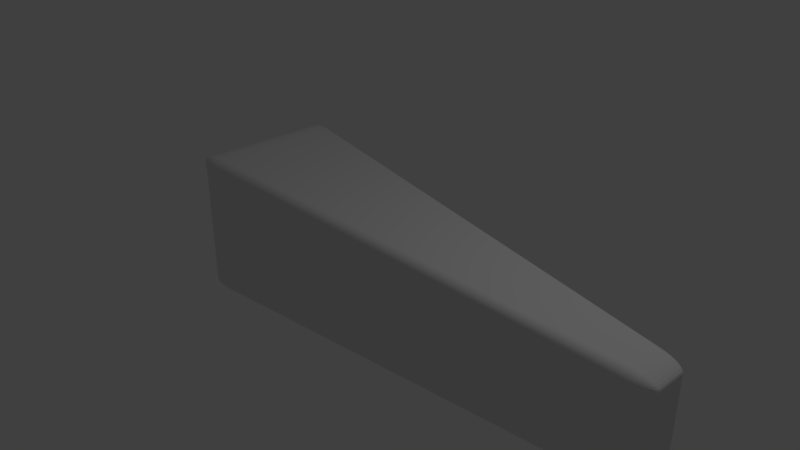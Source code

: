 # Source: paddle.blend  (saved by Blender 2.78.0; exported with 4.5.12 LTS)
import bpy
from mathutils import Matrix  # noqa: F401  (used for matrix-valued properties, if any)

bpy.ops.wm.read_factory_settings(use_empty=True)
scene = bpy.context.scene
scene.name = 'Scene'

# ---- collections
col_collection_1 = bpy.data.collections.new('Collection 1'); scene.collection.children.link(col_collection_1)

# ---- materials (node trees are filled in below, after node groups)
mat_material = bpy.data.materials.new('Material')
mat_material.alpha_threshold = 0.0
mat_material.use_transparent_shadow = False
mat_material.roughness = 0.5
mat_material.line_color = (0.0, 0.0, 0.0, 1.0)

# ---- material node trees

# ---- world
world_world = bpy.data.worlds.new('World'); scene.world = world_world
world_world.color = (0.05088, 0.05088, 0.05088)
world_world.use_sun_shadow = False
world_world.sun_shadow_jitter_overblur = 0.0
world_world.cycles.sampling_method = 'MANUAL'

# ---- cameras
cam_camera = bpy.data.cameras.new('Camera')
cam_camera.clip_end = 100.0
cam_camera.lens = 35.0
cam_camera.sensor_width = 32.0
cam_camera.sensor_height = 18.0
cam_camera.ortho_scale = 7.314
cam_camera.dof.focus_distance = 0.0
cam_camera.dof.aperture_fstop = 128.0

# ---- lights
light_lamp = bpy.data.lights.new('Lamp', 'POINT')
light_lamp.transmission_factor = 0.0
light_lamp.cutoff_distance = 30.0
light_lamp.energy = 100.0
light_lamp.shadow_buffer_clip_start = 1.001
light_lamp.shadow_soft_size = 0.1
light_lamp.shadow_maximum_resolution = 0.006
light_lamp.use_absolute_resolution = True

# ---- meshes
me_cube = bpy.data.meshes.new('Cube')
me_cube.from_pydata([(0.967, 0.9056, -0.9), (0.8591, 0.9, -1.0), (0.9, 1.0, -0.9), (0.9635, 0.9049, -0.9222), (0.955, 0.9041, -0.9434), (0.9418, 0.9033, -0.9623), (0.9726, 0.9272, -0.9), (0.9688, 0.9271, -0.9232), (0.9599, 0.9262, -0.9441), (0.9475, 0.9251, -0.9615), (0.9727, 0.9475, -0.9), (0.9686, 0.9475, -0.9231), (0.9598, 0.9455, -0.9429), (0.9488, 0.9433, -0.9582), (0.9674, 0.9656, -0.9), (0.9633, 0.9641, -0.9226), (0.9557, 0.9602, -0.9413), (0.947, 0.9562, -0.9547), (0.8674, 0.9217, -0.9975), (0.8755, 0.9424, -0.9901), (0.883, 0.9612, -0.9782), (0.8823, 0.9007, -0.9975), (0.8917, 0.9233, -0.9945), (0.8997, 0.9439, -0.9868), (0.9062, 0.9611, -0.9756), (0.9045, 0.9015, -0.9901), (0.914, 0.924, -0.9867), (0.9203, 0.9435, -0.9795), (0.9247, 0.9586, -0.97), (0.9247, 0.9024, -0.9782), (0.9324, 0.9244, -0.9755), (0.9361, 0.9426, -0.97), (0.9375, 0.9557, -0.9634), (0.9222, 0.9982, -0.9), (0.9414, 0.9916, -0.9), (0.9567, 0.9805, -0.9), (0.8982, 0.9969, -0.9222), (0.9212, 0.9947, -0.923), (0.9401, 0.9877, -0.9229), (0.954, 0.9773, -0.9226), (0.8946, 0.9892, -0.9434), (0.9173, 0.9865, -0.9441), (0.9353, 0.9801, -0.9429), (0.9478, 0.9713, -0.9413), (0.8895, 0.977, -0.9623), (0.912, 0.9751, -0.9616), (0.9295, 0.9704, -0.9583), (0.9411, 0.9645, -0.9547), (0.3331, -0.9056, -0.9), (0.2, -1.0, -0.9), (0.2291, -0.9, -1.0), (0.3236, -0.9272, -0.9), (0.3095, -0.9475, -0.9), (0.2915, -0.9656, -0.9), (0.3301, -0.9049, -0.9222), (0.3198, -0.9274, -0.923), (0.3054, -0.9475, -0.9229), (0.2886, -0.964, -0.9226), (0.3221, -0.9041, -0.9434), (0.3115, -0.9264, -0.9441), (0.298, -0.9456, -0.9429), (0.2836, -0.9602, -0.9413), (0.3096, -0.9033, -0.9623), (0.2998, -0.9252, -0.9616), (0.2885, -0.9433, -0.9583), (0.2777, -0.9562, -0.9547), (0.2004, -0.9969, -0.9222), (0.2022, -0.9892, -0.9434), (0.2056, -0.977, -0.9623), (0.2235, -0.9982, -0.9), (0.2247, -0.9947, -0.9232), (0.2266, -0.9865, -0.9441), (0.2294, -0.9752, -0.9615), (0.2474, -0.9916, -0.9), (0.2487, -0.9877, -0.9231), (0.2493, -0.9801, -0.9429), (0.2503, -0.9704, -0.9582), (0.2704, -0.9805, -0.9), (0.27, -0.9773, -0.9226), (0.2679, -0.9713, -0.9413), (0.2661, -0.9645, -0.9547), (0.2518, -0.9007, -0.9975), (0.2735, -0.9015, -0.9901), (0.2931, -0.9024, -0.9782), (0.2222, -0.9217, -0.9975), (0.2457, -0.9231, -0.9945), (0.2673, -0.9238, -0.9868), (0.2853, -0.9243, -0.9756), (0.2158, -0.9424, -0.9901), (0.2392, -0.9439, -0.9867), (0.26, -0.9435, -0.9795), (0.2763, -0.9426, -0.97), (0.2102, -0.9612, -0.9782), (0.2336, -0.9612, -0.9755), (0.2537, -0.9586, -0.97), (0.2686, -0.9557, -0.9634), (-0.2, -1.0, -0.9), (-0.333, -0.9056, -0.9), (-0.2291, -0.9, -1.0), (-0.2235, -0.9982, -0.9), (-0.2473, -0.9916, -0.9), (-0.2704, -0.9805, -0.9), (-0.2003, -0.9969, -0.9222), (-0.2249, -0.9947, -0.923), (-0.2487, -0.9877, -0.9229), (-0.2698, -0.9774, -0.9226), (-0.2022, -0.9892, -0.9434), (-0.2268, -0.9865, -0.9441), (-0.2493, -0.9801, -0.9429), (-0.2679, -0.9713, -0.9413), (-0.2055, -0.977, -0.9623), (-0.2295, -0.9751, -0.9616), (-0.2503, -0.9704, -0.9583), (-0.266, -0.9645, -0.9547), (-0.33, -0.9049, -0.9222), (-0.3221, -0.9041, -0.9434), (-0.3095, -0.9033, -0.9623), (-0.3236, -0.9272, -0.9), (-0.3199, -0.9271, -0.9232), (-0.3116, -0.9262, -0.9441), (-0.2999, -0.9251, -0.9615), (-0.3095, -0.9475, -0.9), (-0.3053, -0.9475, -0.9231), (-0.298, -0.9455, -0.9429), (-0.2885, -0.9433, -0.9582), (-0.2914, -0.9656, -0.9), (-0.2885, -0.9641, -0.9226), (-0.2835, -0.9602, -0.9413), (-0.2777, -0.9562, -0.9547), (-0.2222, -0.9217, -0.9975), (-0.2158, -0.9424, -0.9901), (-0.2101, -0.9612, -0.9782), (-0.2518, -0.9007, -0.9975), (-0.2454, -0.9233, -0.9945), (-0.2389, -0.9439, -0.9868), (-0.2335, -0.9611, -0.9756), (-0.2735, -0.9015, -0.9901), (-0.2672, -0.924, -0.9867), (-0.2599, -0.9435, -0.9795), (-0.2537, -0.9586, -0.97), (-0.2931, -0.9024, -0.9782), (-0.2853, -0.9244, -0.9755), (-0.2762, -0.9426, -0.97), (-0.2686, -0.9557, -0.9634), (-0.9, 1.0, -0.9), (-0.8591, 0.9, -1.0), (-0.967, 0.9056, -0.9), (-0.8982, 0.9969, -0.9222), (-0.8946, 0.9892, -0.9434), (-0.8895, 0.977, -0.9623), (-0.9222, 0.9982, -0.9), (-0.9209, 0.9947, -0.9232), (-0.9171, 0.9865, -0.9441), (-0.912, 0.9752, -0.9615), (-0.9414, 0.9916, -0.9), (-0.94, 0.9877, -0.9231), (-0.9353, 0.9801, -0.9429), (-0.9295, 0.9704, -0.9582), (-0.9567, 0.9805, -0.9), (-0.954, 0.9773, -0.9226), (-0.9478, 0.9713, -0.9413), (-0.9411, 0.9645, -0.9547), (-0.8823, 0.9007, -0.9975), (-0.9045, 0.9015, -0.9901), (-0.9247, 0.9024, -0.9782), (-0.8674, 0.9217, -0.9975), (-0.8919, 0.9231, -0.9945), (-0.9139, 0.9238, -0.9868), (-0.9323, 0.9243, -0.9756), (-0.8755, 0.9424, -0.9901), (-0.8999, 0.9439, -0.9867), (-0.9204, 0.9435, -0.9795), (-0.9361, 0.9426, -0.97), (-0.883, 0.9612, -0.9782), (-0.9063, 0.9612, -0.9755), (-0.9247, 0.9586, -0.97), (-0.9375, 0.9557, -0.9634), (-0.9726, 0.9272, -0.9), (-0.9727, 0.9475, -0.9), (-0.9673, 0.9656, -0.9), (-0.9635, 0.9049, -0.9222), (-0.9689, 0.9274, -0.923), (-0.9686, 0.9475, -0.9229), (-0.9634, 0.964, -0.9226), (-0.955, 0.9041, -0.9434), (-0.9599, 0.9264, -0.9441), (-0.9598, 0.9456, -0.9429), (-0.9557, 0.9602, -0.9413), (-0.9418, 0.9033, -0.9623), (-0.9474, 0.9252, -0.9616), (-0.9488, 0.9433, -0.9583), (-0.947, 0.9562, -0.9547), (0.9, 1.0, 0.9), (0.861, 0.9041, 0.9716), (0.967, 0.9056, 0.8682), (0.8984, 0.9975, 0.9219), (0.8951, 0.9903, 0.9411), (0.8903, 0.9788, 0.9568), (0.922, 0.9978, 0.8989), (0.921, 0.9948, 0.9215), (0.9175, 0.9873, 0.9405), (0.9126, 0.9765, 0.9548), (0.9411, 0.9909, 0.8963), (0.94, 0.9875, 0.9187), (0.9355, 0.9805, 0.9368), (0.93, 0.9714, 0.9495), (0.9564, 0.9797, 0.8924), (0.9539, 0.977, 0.9146), (0.948, 0.9716, 0.932), (0.9415, 0.9652, 0.9437), (0.8839, 0.9043, 0.9687), (0.9059, 0.9045, 0.9608), (0.9258, 0.9048, 0.9483), (0.8691, 0.9253, 0.9757), (0.8933, 0.9262, 0.9725), (0.9151, 0.9263, 0.9643), (0.9332, 0.9262, 0.9525), (0.8769, 0.9455, 0.9746), (0.901, 0.9464, 0.971), (0.9213, 0.9454, 0.9629), (0.9367, 0.9441, 0.9525), (0.8841, 0.9636, 0.9682), (0.9072, 0.9631, 0.9648), (0.9254, 0.9601, 0.9579), (0.9381, 0.9568, 0.9499), (0.9724, 0.9268, 0.8749), (0.9724, 0.9468, 0.8814), (0.967, 0.9648, 0.8873), (0.9637, 0.9054, 0.8908), (0.969, 0.9275, 0.8986), (0.9686, 0.9473, 0.9049), (0.9633, 0.9637, 0.9101), (0.9555, 0.9052, 0.9125), (0.9603, 0.9271, 0.9202), (0.96, 0.946, 0.9251), (0.9558, 0.9605, 0.9282), (0.9426, 0.905, 0.932), (0.948, 0.9265, 0.938), (0.9492, 0.9443, 0.9404), (0.9474, 0.9569, 0.9409), (0.2, -1.0, 0.3071), (0.3331, -0.9056, 0.3313), (0.2281, -0.9041, 0.4356), (0.2236, -0.9978, 0.3073), (0.2475, -0.9909, 0.3088), (0.2706, -0.9797, 0.3115), (0.2003, -0.9975, 0.3305), (0.2249, -0.9948, 0.3315), (0.2487, -0.9876, 0.333), (0.2699, -0.9771, 0.3353), (0.202, -0.9903, 0.354), (0.2266, -0.9872, 0.3552), (0.2492, -0.9805, 0.3554), (0.2679, -0.9716, 0.3559), (0.2052, -0.9788, 0.3765), (0.2292, -0.9764, 0.376), (0.2501, -0.9713, 0.3736), (0.2659, -0.9652, 0.3714), (0.33, -0.9054, 0.354), (0.3219, -0.9052, 0.3758), (0.3092, -0.905, 0.3954), (0.3237, -0.9268, 0.3255), (0.3199, -0.9272, 0.349), (0.3114, -0.9269, 0.3706), (0.2996, -0.9264, 0.3887), (0.3097, -0.9468, 0.3201), (0.3054, -0.9473, 0.3435), (0.2979, -0.9459, 0.3643), (0.2883, -0.9442, 0.3806), (0.2917, -0.9648, 0.3154), (0.2886, -0.9638, 0.3387), (0.2835, -0.9605, 0.3588), (0.2775, -0.9569, 0.3735), (0.2214, -0.9253, 0.4272), (0.2151, -0.9455, 0.414), (0.2096, -0.9636, 0.3969), (0.251, -0.9043, 0.4325), (0.2447, -0.9264, 0.4234), (0.2384, -0.9464, 0.41), (0.2331, -0.963, 0.394), (0.2728, -0.9045, 0.4245), (0.2666, -0.9265, 0.415), (0.2594, -0.9454, 0.4024), (0.2534, -0.9601, 0.3888), (0.2925, -0.9048, 0.4119), (0.2849, -0.9263, 0.4032), (0.2759, -0.9441, 0.3928), (0.2683, -0.9568, 0.3827), (-0.333, -0.9056, 0.3313), (-0.2, -1.0, 0.3071), (-0.2281, -0.9041, 0.4356), (-0.3237, -0.9268, 0.3255), (-0.3096, -0.9468, 0.3201), (-0.2916, -0.9648, 0.3154), (-0.3299, -0.9054, 0.354), (-0.3198, -0.9275, 0.3487), (-0.3054, -0.9473, 0.3433), (-0.2887, -0.9637, 0.3387), (-0.3218, -0.9052, 0.3758), (-0.3113, -0.9271, 0.3706), (-0.2978, -0.946, 0.3642), (-0.2835, -0.9605, 0.3588), (-0.3091, -0.905, 0.3954), (-0.2995, -0.9265, 0.3887), (-0.2882, -0.9443, 0.3806), (-0.2775, -0.9569, 0.3735), (-0.2002, -0.9975, 0.3305), (-0.2019, -0.9903, 0.354), (-0.2051, -0.9788, 0.3765), (-0.2236, -0.9978, 0.3073), (-0.2246, -0.9948, 0.3318), (-0.2264, -0.9873, 0.3552), (-0.2291, -0.9765, 0.3759), (-0.2475, -0.9909, 0.3088), (-0.2487, -0.9875, 0.3332), (-0.2491, -0.9805, 0.3555), (-0.25, -0.9714, 0.3736), (-0.2706, -0.9797, 0.3115), (-0.27, -0.977, 0.3354), (-0.2678, -0.9716, 0.356), (-0.2658, -0.9652, 0.3714), (-0.2509, -0.9043, 0.4325), (-0.2728, -0.9045, 0.4245), (-0.2925, -0.9048, 0.4119), (-0.2213, -0.9253, 0.4272), (-0.245, -0.9262, 0.4234), (-0.2666, -0.9263, 0.4151), (-0.2848, -0.9262, 0.4034), (-0.2151, -0.9455, 0.414), (-0.2386, -0.9464, 0.4099), (-0.2595, -0.9454, 0.4024), (-0.2759, -0.9441, 0.3928), (-0.2096, -0.9636, 0.3969), (-0.2331, -0.9631, 0.3938), (-0.2534, -0.9601, 0.3887), (-0.2683, -0.9568, 0.3827), (-0.967, 0.9056, 0.8682), (-0.861, 0.9041, 0.9716), (-0.9, 1.0, 0.9), (-0.9637, 0.9054, 0.8908), (-0.9555, 0.9052, 0.9125), (-0.9426, 0.905, 0.932), (-0.9724, 0.9268, 0.8749), (-0.9689, 0.9272, 0.8988), (-0.9603, 0.9269, 0.9202), (-0.9481, 0.9264, 0.9379), (-0.9724, 0.9468, 0.8814), (-0.9685, 0.9473, 0.9051), (-0.96, 0.9459, 0.9251), (-0.9492, 0.9442, 0.9404), (-0.967, 0.9648, 0.8873), (-0.9632, 0.9638, 0.9102), (-0.9558, 0.9605, 0.9282), (-0.9474, 0.9569, 0.9409), (-0.8691, 0.9253, 0.9757), (-0.8769, 0.9455, 0.9746), (-0.8841, 0.9636, 0.9682), (-0.8839, 0.9043, 0.9687), (-0.8931, 0.9264, 0.9726), (-0.9008, 0.9464, 0.971), (-0.9071, 0.963, 0.9649), (-0.9059, 0.9045, 0.9608), (-0.9151, 0.9265, 0.9643), (-0.9212, 0.9454, 0.9629), (-0.9254, 0.9601, 0.9579), (-0.9258, 0.9048, 0.9483), (-0.9333, 0.9263, 0.9524), (-0.9368, 0.9441, 0.9525), (-0.9381, 0.9568, 0.9499), (-0.922, 0.9978, 0.8989), (-0.9411, 0.9909, 0.8963), (-0.9564, 0.9797, 0.8924), (-0.8984, 0.9975, 0.9219), (-0.9212, 0.9948, 0.9213), (-0.94, 0.9876, 0.9185), (-0.9538, 0.9771, 0.9146), (-0.8951, 0.9903, 0.9411), (-0.9176, 0.9872, 0.9405), (-0.9355, 0.9805, 0.9367), (-0.9479, 0.9716, 0.932), (-0.8903, 0.9788, 0.9568), (-0.9126, 0.9764, 0.9548), (-0.93, 0.9713, 0.9495), (-0.9415, 0.9652, 0.9437)], [], [(192, 2, 144, 338), (49, 240, 289, 96), (97, 288, 336, 146), (193, 337, 290, 242), (0, 194, 241, 48), (0, 3, 7, 6), (3, 4, 8, 7), (4, 5, 9, 8), (5, 29, 30, 9), (6, 7, 11, 10), (7, 8, 12, 11), (8, 9, 13, 12), (9, 30, 31, 13), (10, 11, 15, 14), (11, 12, 16, 15), (12, 13, 17, 16), (13, 31, 32, 17), (1, 18, 22, 21), (18, 19, 23, 22), (19, 20, 24, 23), (20, 44, 45, 24), (21, 22, 26, 25), (22, 23, 27, 26), (23, 24, 28, 27), (24, 45, 46, 28), (25, 26, 30, 29), (26, 27, 31, 30), (27, 28, 32, 31), (28, 46, 47, 32), (2, 33, 37, 36), (33, 34, 38, 37), (34, 35, 39, 38), (35, 14, 15, 39), (36, 37, 41, 40), (37, 38, 42, 41), (38, 39, 43, 42), (39, 15, 16, 43), (40, 41, 45, 44), (41, 42, 46, 45), (42, 43, 47, 46), (43, 16, 17, 47), (17, 32, 47), (48, 51, 55, 54), (51, 52, 56, 55), (52, 53, 57, 56), (53, 77, 78, 57), (54, 55, 59, 58), (55, 56, 60, 59), (56, 57, 61, 60), (57, 78, 79, 61), (58, 59, 63, 62), (59, 60, 64, 63), (60, 61, 65, 64), (61, 79, 80, 65), (49, 66, 70, 69), (66, 67, 71, 70), (67, 68, 72, 71), (68, 92, 93, 72), (69, 70, 74, 73), (70, 71, 75, 74), (71, 72, 76, 75), (72, 93, 94, 76), (73, 74, 78, 77), (74, 75, 79, 78), (75, 76, 80, 79), (76, 94, 95, 80), (50, 81, 85, 84), (81, 82, 86, 85), (82, 83, 87, 86), (83, 62, 63, 87), (84, 85, 89, 88), (85, 86, 90, 89), (86, 87, 91, 90), (87, 63, 64, 91), (88, 89, 93, 92), (89, 90, 94, 93), (90, 91, 95, 94), (91, 64, 65, 95), (65, 80, 95), (96, 99, 103, 102), (99, 100, 104, 103), (100, 101, 105, 104), (101, 125, 126, 105), (102, 103, 107, 106), (103, 104, 108, 107), (104, 105, 109, 108), (105, 126, 127, 109), (106, 107, 111, 110), (107, 108, 112, 111), (108, 109, 113, 112), (109, 127, 128, 113), (97, 114, 118, 117), (114, 115, 119, 118), (115, 116, 120, 119), (116, 140, 141, 120), (117, 118, 122, 121), (118, 119, 123, 122), (119, 120, 124, 123), (120, 141, 142, 124), (121, 122, 126, 125), (122, 123, 127, 126), (123, 124, 128, 127), (124, 142, 143, 128), (98, 129, 133, 132), (129, 130, 134, 133), (130, 131, 135, 134), (131, 110, 111, 135), (132, 133, 137, 136), (133, 134, 138, 137), (134, 135, 139, 138), (135, 111, 112, 139), (136, 137, 141, 140), (137, 138, 142, 141), (138, 139, 143, 142), (139, 112, 113, 143), (113, 128, 143), (144, 147, 151, 150), (147, 148, 152, 151), (148, 149, 153, 152), (149, 173, 174, 153), (150, 151, 155, 154), (151, 152, 156, 155), (152, 153, 157, 156), (153, 174, 175, 157), (154, 155, 159, 158), (155, 156, 160, 159), (156, 157, 161, 160), (157, 175, 176, 161), (145, 162, 166, 165), (162, 163, 167, 166), (163, 164, 168, 167), (164, 188, 189, 168), (165, 166, 170, 169), (166, 167, 171, 170), (167, 168, 172, 171), (168, 189, 190, 172), (169, 170, 174, 173), (170, 171, 175, 174), (171, 172, 176, 175), (172, 190, 191, 176), (146, 177, 181, 180), (177, 178, 182, 181), (178, 179, 183, 182), (179, 158, 159, 183), (180, 181, 185, 184), (181, 182, 186, 185), (182, 183, 187, 186), (183, 159, 160, 187), (184, 185, 189, 188), (185, 186, 190, 189), (186, 187, 191, 190), (187, 160, 161, 191), (161, 176, 191), (192, 195, 199, 198), (195, 196, 200, 199), (196, 197, 201, 200), (197, 221, 222, 201), (198, 199, 203, 202), (199, 200, 204, 203), (200, 201, 205, 204), (201, 222, 223, 205), (202, 203, 207, 206), (203, 204, 208, 207), (204, 205, 209, 208), (205, 223, 224, 209), (193, 210, 214, 213), (210, 211, 215, 214), (211, 212, 216, 215), (212, 236, 237, 216), (213, 214, 218, 217), (214, 215, 219, 218), (215, 216, 220, 219), (216, 237, 238, 220), (217, 218, 222, 221), (218, 219, 223, 222), (219, 220, 224, 223), (220, 238, 239, 224), (194, 225, 229, 228), (225, 226, 230, 229), (226, 227, 231, 230), (227, 206, 207, 231), (228, 229, 233, 232), (229, 230, 234, 233), (230, 231, 235, 234), (231, 207, 208, 235), (232, 233, 237, 236), (233, 234, 238, 237), (234, 235, 239, 238), (235, 208, 209, 239), (209, 224, 239), (240, 243, 247, 246), (243, 244, 248, 247), (244, 245, 249, 248), (245, 269, 270, 249), (246, 247, 251, 250), (247, 248, 252, 251), (248, 249, 253, 252), (249, 270, 271, 253), (250, 251, 255, 254), (251, 252, 256, 255), (252, 253, 257, 256), (253, 271, 272, 257), (241, 258, 262, 261), (258, 259, 263, 262), (259, 260, 264, 263), (260, 284, 285, 264), (261, 262, 266, 265), (262, 263, 267, 266), (263, 264, 268, 267), (264, 285, 286, 268), (265, 266, 270, 269), (266, 267, 271, 270), (267, 268, 272, 271), (268, 286, 287, 272), (242, 273, 277, 276), (273, 274, 278, 277), (274, 275, 279, 278), (275, 254, 255, 279), (276, 277, 281, 280), (277, 278, 282, 281), (278, 279, 283, 282), (279, 255, 256, 283), (280, 281, 285, 284), (281, 282, 286, 285), (282, 283, 287, 286), (283, 256, 257, 287), (257, 272, 287), (288, 291, 295, 294), (291, 292, 296, 295), (292, 293, 297, 296), (293, 317, 318, 297), (294, 295, 299, 298), (295, 296, 300, 299), (296, 297, 301, 300), (297, 318, 319, 301), (298, 299, 303, 302), (299, 300, 304, 303), (300, 301, 305, 304), (301, 319, 320, 305), (289, 306, 310, 309), (306, 307, 311, 310), (307, 308, 312, 311), (308, 332, 333, 312), (309, 310, 314, 313), (310, 311, 315, 314), (311, 312, 316, 315), (312, 333, 334, 316), (313, 314, 318, 317), (314, 315, 319, 318), (315, 316, 320, 319), (316, 334, 335, 320), (290, 321, 325, 324), (321, 322, 326, 325), (322, 323, 327, 326), (323, 302, 303, 327), (324, 325, 329, 328), (325, 326, 330, 329), (326, 327, 331, 330), (327, 303, 304, 331), (328, 329, 333, 332), (329, 330, 334, 333), (330, 331, 335, 334), (331, 304, 305, 335), (305, 320, 335), (336, 339, 343, 342), (339, 340, 344, 343), (340, 341, 345, 344), (341, 365, 366, 345), (342, 343, 347, 346), (343, 344, 348, 347), (344, 345, 349, 348), (345, 366, 367, 349), (346, 347, 351, 350), (347, 348, 352, 351), (348, 349, 353, 352), (349, 367, 368, 353), (337, 354, 358, 357), (354, 355, 359, 358), (355, 356, 360, 359), (356, 380, 381, 360), (357, 358, 362, 361), (358, 359, 363, 362), (359, 360, 364, 363), (360, 381, 382, 364), (361, 362, 366, 365), (362, 363, 367, 366), (363, 364, 368, 367), (364, 382, 383, 368), (338, 369, 373, 372), (369, 370, 374, 373), (370, 371, 375, 374), (371, 350, 351, 375), (372, 373, 377, 376), (373, 374, 378, 377), (374, 375, 379, 378), (375, 351, 352, 379), (376, 377, 381, 380), (377, 378, 382, 381), (378, 379, 383, 382), (379, 352, 353, 383), (353, 368, 383), (0, 48, 54, 3), (3, 54, 58, 4), (4, 58, 62, 5), (5, 62, 83, 29), (29, 83, 82, 25), (25, 82, 81, 21), (21, 81, 50, 1), (1, 145, 165, 18), (18, 165, 169, 19), (19, 169, 173, 20), (20, 173, 149, 44), (44, 149, 148, 40), (40, 148, 147, 36), (36, 147, 144, 2), (2, 192, 198, 33), (33, 198, 202, 34), (34, 202, 206, 35), (35, 206, 227, 14), (14, 227, 226, 10), (10, 226, 225, 6), (6, 225, 194, 0), (49, 96, 102, 66), (66, 102, 106, 67), (67, 106, 110, 68), (68, 110, 131, 92), (92, 131, 130, 88), (88, 130, 129, 84), (84, 129, 98, 50), (48, 241, 261, 51), (51, 261, 265, 52), (52, 265, 269, 53), (53, 269, 245, 77), (77, 245, 244, 73), (73, 244, 243, 69), (69, 243, 240, 49), (97, 146, 180, 114), (114, 180, 184, 115), (115, 184, 188, 116), (116, 188, 164, 140), (140, 164, 163, 136), (136, 163, 162, 132), (132, 162, 145, 98), (96, 289, 309, 99), (99, 309, 313, 100), (100, 313, 317, 101), (101, 317, 293, 125), (125, 293, 292, 121), (121, 292, 291, 117), (117, 291, 288, 97), (146, 336, 342, 177), (177, 342, 346, 178), (178, 346, 350, 179), (179, 350, 371, 158), (158, 371, 370, 154), (154, 370, 369, 150), (150, 369, 338, 144), (193, 242, 276, 210), (210, 276, 280, 211), (211, 280, 284, 212), (212, 284, 260, 236), (236, 260, 259, 232), (232, 259, 258, 228), (228, 258, 241, 194), (192, 338, 372, 195), (195, 372, 376, 196), (196, 376, 380, 197), (197, 380, 356, 221), (221, 356, 355, 217), (217, 355, 354, 213), (213, 354, 337, 193), (242, 290, 324, 273), (273, 324, 328, 274), (274, 328, 332, 275), (275, 332, 308, 254), (254, 308, 307, 250), (250, 307, 306, 246), (246, 306, 289, 240), (290, 337, 357, 321), (321, 357, 361, 322), (322, 361, 365, 323), (323, 365, 341, 302), (302, 341, 340, 298), (298, 340, 339, 294), (294, 339, 336, 288), (1, 50, 98, 145)])
_uv = me_cube.uv_layers.new(name='UVMap')
_uv.uv.foreach_set('vector', [0.35, 0.35, 0.65, 0.35, 0.65, 0.65, 0.35, 0.65, 0.05555, 0.3096, 0.05555, 0.02369, 0.2778, 0.02369, 0.2778, 0.3096, 0.9776, 0.3176, 0.6894, 0.3176, 0.6847, 0.01573, 0.9823, 0.01573, 0.3174, 0.3529, 0.3174, 0.6471, 0.01598, 0.6199, 0.01598, 0.3801, 0.6489, 0.3176, 0.3514, 0.3176, 0.3561, 0.01573, 0.6443, 0.01573, 0.6489, 0.3176, 0.6528, 0.3173, 0.6531, 0.3209, 0.6491, 0.3211, 0.6528, 0.3173, 0.6565, 0.3168, 0.6567, 0.3203, 0.6531, 0.3209, 0.6565, 0.3168, 0.6598, 0.3159, 0.6597, 0.3195, 0.6567, 0.3203, 0.6598, 0.3159, 0.6667, 0.3149, 0.6667, 0.3186, 0.6597, 0.3195, 0.6491, 0.3211, 0.6531, 0.3209, 0.6532, 0.3239, 0.6492, 0.3241, 0.6531, 0.3209, 0.6567, 0.3203, 0.6565, 0.3232, 0.6532, 0.3239, 0.6567, 0.3203, 0.6597, 0.3195, 0.6592, 0.3222, 0.6565, 0.3232, 0.6597, 0.3195, 0.6667, 0.3186, 0.6667, 0.3215, 0.6592, 0.3222, 0.6492, 0.3241, 0.6532, 0.3239, 0.6532, 0.3261, 0.6494, 0.3265, 0.6532, 0.3239, 0.6565, 0.3232, 0.6563, 0.3251, 0.6532, 0.3261, 0.6565, 0.3232, 0.6592, 0.3222, 0.6586, 0.3241, 0.6563, 0.3251, 0.6592, 0.3222, 0.6667, 0.3215, 0.6667, 0.3235, 0.6586, 0.3241, 0.3513, 0.6903, 0.3477, 0.6899, 0.3474, 0.6857, 0.3512, 0.6862, 0.3477, 0.6899, 0.3443, 0.6894, 0.344, 0.6853, 0.3474, 0.6857, 0.3443, 0.6894, 0.3411, 0.6889, 0.3412, 0.6849, 0.344, 0.6853, 0.3411, 0.6889, 0.3347, 0.689, 0.3347, 0.6853, 0.3412, 0.6849, 0.3512, 0.6862, 0.3474, 0.6857, 0.3473, 0.6818, 0.3511, 0.6822, 0.3474, 0.6857, 0.344, 0.6853, 0.3441, 0.6817, 0.3473, 0.6818, 0.344, 0.6853, 0.3412, 0.6849, 0.3416, 0.6817, 0.3441, 0.6817, 0.3412, 0.6849, 0.3347, 0.6853, 0.3347, 0.6823, 0.3416, 0.6817, 0.3511, 0.6822, 0.3473, 0.6818, 0.3473, 0.6784, 0.3509, 0.6785, 0.3473, 0.6818, 0.3441, 0.6817, 0.3442, 0.6788, 0.3473, 0.6784, 0.3441, 0.6817, 0.3416, 0.6817, 0.3421, 0.6793, 0.3442, 0.6788, 0.3416, 0.6817, 0.3347, 0.6823, 0.3347, 0.6804, 0.3421, 0.6793, 0.65, 0.35, 0.65, 0.3463, 0.6538, 0.3465, 0.6537, 0.3503, 0.65, 0.3463, 0.65, 0.3431, 0.6538, 0.3433, 0.6538, 0.3465, 0.65, 0.3431, 0.65, 0.3405, 0.6538, 0.341, 0.6538, 0.3433, 0.65, 0.3405, 0.6494, 0.3265, 0.6532, 0.3261, 0.6538, 0.341, 0.6537, 0.3503, 0.6538, 0.3465, 0.6574, 0.3471, 0.6572, 0.3509, 0.6538, 0.3465, 0.6538, 0.3433, 0.6571, 0.3441, 0.6574, 0.3471, 0.6538, 0.3433, 0.6538, 0.341, 0.6569, 0.342, 0.6571, 0.3441, 0.6538, 0.341, 0.6532, 0.3261, 0.6563, 0.3251, 0.6569, 0.342, 0.6572, 0.3509, 0.6574, 0.3471, 0.6603, 0.348, 0.6604, 0.3518, 0.6574, 0.3471, 0.6571, 0.3441, 0.6597, 0.3451, 0.6603, 0.348, 0.6571, 0.3441, 0.6569, 0.342, 0.6591, 0.3431, 0.6597, 0.3451, 0.6569, 0.342, 0.6563, 0.3251, 0.6586, 0.3241, 0.6591, 0.3431, 0.6586, 0.3241, 0.6667, 0.3235, 0.6667, 0.325, 0.6443, 0.01573, 0.6441, 0.01204, 0.6494, 0.01181, 0.6494, 0.01568, 0.6441, 0.01204, 0.6438, 0.008288, 0.6492, 0.008076, 0.6494, 0.01181, 0.6438, 0.008288, 0.6435, 0.004663, 0.6488, 0.004745, 0.6492, 0.008076, 0.6435, 0.004663, 0.643, 1.846e-08, 0.6483, 1.878e-08, 0.6488, 0.004745, 0.6494, 0.01568, 0.6494, 0.01181, 0.6542, 0.01152, 0.6542, 0.01538, 0.6494, 0.01181, 0.6492, 0.008076, 0.6538, 0.007976, 0.6542, 0.01152, 0.6492, 0.008076, 0.6488, 0.004745, 0.6533, 0.005053, 0.6538, 0.007976, 0.6488, 0.004745, 0.6483, 1.878e-08, 0.6528, 1.904e-08, 0.6533, 0.005053, 0.6542, 0.01538, 0.6542, 0.01152, 0.6582, 0.01109, 0.6584, 0.01486, 0.6542, 0.01152, 0.6538, 0.007976, 0.6573, 0.007821, 0.6582, 0.01109, 0.6538, 0.007976, 0.6533, 0.005053, 0.6564, 0.005346, 0.6573, 0.007821, 0.6533, 0.005053, 0.6528, 1.904e-08, 0.6559, 1.923e-08, 0.6564, 0.005346, 0.05555, 0.3096, 0.05537, 0.3149, 0.04186, 0.3151, 0.04252, 0.3096, 0.05537, 0.3149, 0.05432, 0.3199, 0.04081, 0.3201, 0.04186, 0.3151, 0.05432, 0.3199, 0.05248, 0.3244, 0.03923, 0.3242, 0.04081, 0.3201, 0.05248, 0.3244, 0.04992, 0.3333, 0.03693, 0.3333, 0.03923, 0.3242, 0.04252, 0.3096, 0.04186, 0.3151, 0.02852, 0.3151, 0.02927, 0.3096, 0.04186, 0.3151, 0.04081, 0.3201, 0.0282, 0.3198, 0.02852, 0.3151, 0.04081, 0.3201, 0.03923, 0.3242, 0.02764, 0.3234, 0.0282, 0.3198, 0.03923, 0.3242, 0.03693, 0.3333, 0.02572, 0.3333, 0.02764, 0.3234, 0.02927, 0.3096, 0.02852, 0.3151, 0.01669, 0.315, 0.01647, 0.3096, 0.02852, 0.3151, 0.0282, 0.3198, 0.01783, 0.3194, 0.01669, 0.315, 0.0282, 0.3198, 0.02764, 0.3234, 0.01888, 0.3226, 0.01783, 0.3194, 0.02764, 0.3234, 0.02572, 0.3333, 0.01746, 0.3333, 0.01888, 0.3226, 0.6513, 0.7172, 0.6514, 0.7061, 0.6552, 0.7066, 0.6549, 0.7186, 0.6514, 0.7061, 0.6516, 0.6959, 0.6553, 0.6961, 0.6552, 0.7066, 0.6516, 0.6959, 0.6517, 0.6871, 0.6554, 0.6877, 0.6553, 0.6961, 0.6517, 0.6871, 0.6531, 0.6706, 0.6569, 0.6706, 0.6554, 0.6877, 0.6549, 0.7186, 0.6552, 0.7066, 0.6587, 0.7079, 0.6584, 0.7202, 0.6552, 0.7066, 0.6553, 0.6961, 0.6586, 0.6973, 0.6587, 0.7079, 0.6553, 0.6961, 0.6554, 0.6877, 0.6584, 0.6895, 0.6586, 0.6973, 0.6554, 0.6877, 0.6569, 0.6706, 0.6602, 0.6706, 0.6584, 0.6895, 0.6584, 0.7202, 0.6587, 0.7079, 0.6615, 0.7094, 0.6615, 0.722, 0.6587, 0.7079, 0.6586, 0.6973, 0.6611, 0.699, 0.6615, 0.7094, 0.6586, 0.6973, 0.6584, 0.6895, 0.6606, 0.6917, 0.6611, 0.699, 0.6584, 0.6895, 0.6602, 0.6706, 0.6627, 0.6706, 0.6606, 0.6917, 0.6564, 0.005346, 0.6559, 1.923e-08, 0.658, 1.935e-08, 0.2778, 0.3096, 0.2908, 0.3096, 0.2916, 0.3151, 0.278, 0.3149, 0.2908, 0.3096, 0.3041, 0.3096, 0.3048, 0.3151, 0.2916, 0.3151, 0.3041, 0.3096, 0.3169, 0.3096, 0.3166, 0.315, 0.3048, 0.3151, 0.3169, 0.3096, 0.3333, 0.3096, 0.3333, 0.315, 0.3166, 0.315, 0.278, 0.3149, 0.2916, 0.3151, 0.2926, 0.3201, 0.279, 0.3199, 0.2916, 0.3151, 0.3048, 0.3151, 0.3052, 0.3198, 0.2926, 0.3201, 0.3048, 0.3151, 0.3166, 0.315, 0.3155, 0.3194, 0.3052, 0.3198, 0.3166, 0.315, 0.3333, 0.315, 0.3333, 0.3194, 0.3155, 0.3194, 0.279, 0.3199, 0.2926, 0.3201, 0.2942, 0.3242, 0.2809, 0.3244, 0.2926, 0.3201, 0.3052, 0.3198, 0.3057, 0.3234, 0.2942, 0.3242, 0.3052, 0.3198, 0.3155, 0.3194, 0.3145, 0.3226, 0.3057, 0.3234, 0.3155, 0.3194, 0.3333, 0.3194, 0.3333, 0.3226, 0.3145, 0.3226, 0.9776, 0.3176, 0.9827, 0.3177, 0.9828, 0.3215, 0.9774, 0.3213, 0.9827, 0.3177, 0.9875, 0.3179, 0.9876, 0.3218, 0.9828, 0.3215, 0.9875, 0.3179, 0.9917, 0.3185, 0.9915, 0.3222, 0.9876, 0.3218, 0.9917, 0.3185, 1.0, 0.3192, 1.0, 0.3229, 0.9915, 0.3222, 0.9774, 0.3213, 0.9828, 0.3215, 0.9825, 0.3253, 0.9772, 0.325, 0.9828, 0.3215, 0.9876, 0.3218, 0.9871, 0.3253, 0.9825, 0.3253, 0.9876, 0.3218, 0.9915, 0.3222, 0.9907, 0.3255, 0.9871, 0.3253, 0.9915, 0.3222, 1.0, 0.3229, 1.0, 0.326, 0.9907, 0.3255, 0.9772, 0.325, 0.9825, 0.3253, 0.9822, 0.3286, 0.9769, 0.3287, 0.9825, 0.3253, 0.9871, 0.3253, 0.9866, 0.3283, 0.9822, 0.3286, 0.9871, 0.3253, 0.9907, 0.3255, 0.9897, 0.328, 0.9866, 0.3283, 0.9907, 0.3255, 1.0, 0.326, 1.0, 0.3284, 0.9897, 0.328, 0.6513, 0.9573, 0.6549, 0.9559, 0.6552, 0.9678, 0.6514, 0.9684, 0.6549, 0.9559, 0.6584, 0.9543, 0.6587, 0.9665, 0.6552, 0.9678, 0.6584, 0.9543, 0.6615, 0.9525, 0.6615, 0.9651, 0.6587, 0.9665, 0.6615, 0.9525, 0.668, 0.9515, 0.668, 0.9648, 0.6615, 0.9651, 0.6514, 0.9684, 0.6552, 0.9678, 0.6553, 0.9785, 0.6516, 0.9786, 0.6552, 0.9678, 0.6587, 0.9665, 0.6586, 0.9772, 0.6553, 0.9785, 0.6587, 0.9665, 0.6615, 0.9651, 0.6611, 0.9756, 0.6586, 0.9772, 0.6615, 0.9651, 0.668, 0.9648, 0.668, 0.9763, 0.6611, 0.9756, 0.6516, 0.9786, 0.6553, 0.9785, 0.6554, 0.9869, 0.6517, 0.9874, 0.6553, 0.9785, 0.6586, 0.9772, 0.6584, 0.9851, 0.6554, 0.9869, 0.6586, 0.9772, 0.6611, 0.9756, 0.6606, 0.9829, 0.6584, 0.9851, 0.6611, 0.9756, 0.668, 0.9763, 0.668, 0.9851, 0.6606, 0.9829, 0.3145, 0.3226, 0.3333, 0.3226, 0.3333, 0.3247, 0.65, 0.65, 0.6537, 0.6497, 0.6539, 0.6535, 0.65, 0.6537, 0.6537, 0.6497, 0.6572, 0.6491, 0.6574, 0.6529, 0.6539, 0.6535, 0.6572, 0.6491, 0.6604, 0.6482, 0.6602, 0.652, 0.6574, 0.6529, 0.6604, 0.6482, 0.6667, 0.6472, 0.6667, 0.6511, 0.6602, 0.652, 0.65, 0.6537, 0.6539, 0.6535, 0.6538, 0.6567, 0.65, 0.6569, 0.6539, 0.6535, 0.6574, 0.6529, 0.6572, 0.6559, 0.6538, 0.6567, 0.6574, 0.6529, 0.6602, 0.652, 0.6597, 0.6549, 0.6572, 0.6559, 0.6602, 0.652, 0.6667, 0.6511, 0.6667, 0.6541, 0.6597, 0.6549, 0.65, 0.6569, 0.6538, 0.6567, 0.6538, 0.659, 0.65, 0.6595, 0.6538, 0.6567, 0.6572, 0.6559, 0.6569, 0.658, 0.6538, 0.659, 0.6572, 0.6559, 0.6597, 0.6549, 0.6591, 0.6569, 0.6569, 0.658, 0.6597, 0.6549, 0.6667, 0.6541, 0.6667, 0.6563, 0.6591, 0.6569, 0.3513, 0.9842, 0.3512, 0.9883, 0.3475, 0.9889, 0.3477, 0.9846, 0.3512, 0.9883, 0.3511, 0.9923, 0.3474, 0.9928, 0.3475, 0.9889, 0.3511, 0.9923, 0.3509, 0.996, 0.3473, 0.9961, 0.3474, 0.9928, 0.3509, 0.996, 0.3521, 1.004, 0.3485, 1.004, 0.3473, 0.9961, 0.3477, 0.9846, 0.3475, 0.9889, 0.344, 0.9893, 0.3443, 0.9851, 0.3475, 0.9889, 0.3474, 0.9928, 0.3441, 0.9929, 0.344, 0.9893, 0.3474, 0.9928, 0.3473, 0.9961, 0.3442, 0.9957, 0.3441, 0.9929, 0.3473, 0.9961, 0.3485, 1.004, 0.3458, 1.004, 0.3442, 0.9957, 0.3443, 0.9851, 0.344, 0.9893, 0.3411, 0.9896, 0.3411, 0.9856, 0.344, 0.9893, 0.3441, 0.9929, 0.3416, 0.9929, 0.3411, 0.9896, 0.3441, 0.9929, 0.3442, 0.9957, 0.3421, 0.9953, 0.3416, 0.9929, 0.3442, 0.9957, 0.3458, 1.004, 0.3439, 1.004, 0.3421, 0.9953, 0.9823, 0.01573, 0.9824, 0.01224, 0.9864, 0.0124, 0.9861, 0.01602, 0.9824, 0.01224, 0.9826, 0.009213, 0.9865, 0.009425, 0.9864, 0.0124, 0.9826, 0.009213, 0.9827, 0.006805, 0.9865, 0.007239, 0.9865, 0.009425, 0.9827, 0.006805, 0.9833, 4.47e-09, 0.9871, 3.458e-09, 0.9865, 0.007239, 0.9861, 0.01602, 0.9864, 0.0124, 0.99, 0.01301, 0.9898, 0.01658, 0.9864, 0.0124, 0.9865, 0.009425, 0.9899, 0.01017, 0.99, 0.01301, 0.9865, 0.009425, 0.9865, 0.007239, 0.9897, 0.008208, 0.9899, 0.01017, 0.9865, 0.007239, 0.9871, 3.458e-09, 0.9902, 2.624e-09, 0.9897, 0.008208, 0.9898, 0.01658, 0.99, 0.01301, 0.9931, 0.01384, 0.9932, 0.01739, 0.99, 0.01301, 0.9899, 0.01017, 0.9925, 0.01108, 0.9931, 0.01384, 0.9899, 0.01017, 0.9897, 0.008208, 0.9919, 0.00926, 0.9925, 0.01108, 0.9897, 0.008208, 0.9902, 2.624e-09, 0.9924, 2.027e-09, 0.9919, 0.00926, 0.6591, 0.6569, 0.6667, 0.6563, 0.6667, 0.6578, 0.35, 0.35, 0.3464, 0.3503, 0.3464, 0.3465, 0.3502, 0.3463, 0.3464, 0.3503, 0.3431, 0.3508, 0.3432, 0.3471, 0.3464, 0.3465, 0.3431, 0.3508, 0.3405, 0.3516, 0.3409, 0.3479, 0.3432, 0.3471, 0.3405, 0.3516, 0.3263, 0.3513, 0.3261, 0.3473, 0.3409, 0.3479, 0.3502, 0.3463, 0.3464, 0.3465, 0.3469, 0.3433, 0.3506, 0.3431, 0.3464, 0.3465, 0.3432, 0.3471, 0.3439, 0.3441, 0.3469, 0.3433, 0.3432, 0.3471, 0.3409, 0.3479, 0.3418, 0.345, 0.3439, 0.3441, 0.3409, 0.3479, 0.3261, 0.3473, 0.3253, 0.3439, 0.3418, 0.345, 0.3506, 0.3431, 0.3469, 0.3433, 0.3476, 0.341, 0.3513, 0.3406, 0.3469, 0.3433, 0.3439, 0.3441, 0.3447, 0.342, 0.3476, 0.341, 0.3439, 0.3441, 0.3418, 0.345, 0.3427, 0.3431, 0.3447, 0.342, 0.3418, 0.345, 0.3253, 0.3439, 0.3244, 0.3414, 0.3427, 0.3431, 0.3174, 0.3529, 0.3172, 0.3488, 0.3208, 0.3482, 0.3208, 0.3525, 0.3172, 0.3488, 0.3169, 0.3447, 0.3204, 0.3442, 0.3208, 0.3482, 0.3169, 0.3447, 0.3164, 0.3408, 0.3199, 0.3407, 0.3204, 0.3442, 0.3164, 0.3408, 0.3147, 0.3333, 0.3182, 0.3333, 0.3199, 0.3407, 0.3208, 0.3525, 0.3208, 0.3482, 0.3238, 0.3478, 0.3238, 0.352, 0.3208, 0.3482, 0.3204, 0.3442, 0.3233, 0.3441, 0.3238, 0.3478, 0.3204, 0.3442, 0.3199, 0.3407, 0.3226, 0.3411, 0.3233, 0.3441, 0.3199, 0.3407, 0.3182, 0.3333, 0.3208, 0.3333, 0.3226, 0.3411, 0.3238, 0.352, 0.3238, 0.3478, 0.3261, 0.3473, 0.3263, 0.3513, 0.3238, 0.3478, 0.3233, 0.3441, 0.3253, 0.3439, 0.3261, 0.3473, 0.3233, 0.3441, 0.3226, 0.3411, 0.3244, 0.3414, 0.3253, 0.3439, 0.3226, 0.3411, 0.3208, 0.3333, 0.3225, 0.3333, 0.3244, 0.3414, 0.3514, 0.3176, 0.3512, 0.321, 0.3471, 0.321, 0.3474, 0.3174, 0.3512, 0.321, 0.3508, 0.324, 0.3468, 0.3239, 0.3471, 0.321, 0.3508, 0.324, 0.3505, 0.3264, 0.3466, 0.326, 0.3468, 0.3239, 0.3505, 0.3264, 0.3513, 0.3406, 0.3476, 0.341, 0.3466, 0.326, 0.3474, 0.3174, 0.3471, 0.321, 0.3433, 0.3204, 0.3436, 0.3169, 0.3471, 0.321, 0.3468, 0.3239, 0.3432, 0.3232, 0.3433, 0.3204, 0.3468, 0.3239, 0.3466, 0.326, 0.3432, 0.3252, 0.3432, 0.3232, 0.3466, 0.326, 0.3476, 0.341, 0.3447, 0.342, 0.3432, 0.3252, 0.3436, 0.3169, 0.3433, 0.3204, 0.34, 0.3197, 0.34, 0.3162, 0.3433, 0.3204, 0.3432, 0.3232, 0.3404, 0.3224, 0.34, 0.3197, 0.3432, 0.3232, 0.3432, 0.3252, 0.3408, 0.3242, 0.3404, 0.3224, 0.3432, 0.3252, 0.3447, 0.342, 0.3427, 0.3431, 0.3408, 0.3242, 0.3427, 0.3431, 0.3333, 0.3437, 0.3432, 0.3333, 0.05555, 0.02369, 0.04247, 0.02365, 0.04173, 0.01791, 0.05543, 0.01815, 0.04247, 0.02365, 0.02918, 0.02329, 0.0285, 0.01756, 0.04173, 0.01791, 0.02918, 0.02329, 0.01636, 0.02265, 0.01672, 0.01702, 0.0285, 0.01756, 0.01636, 0.02265, 1.944e-09, 0.02174, 1.449e-09, 0.0162, 0.01672, 0.01702, 0.05543, 0.01815, 0.04173, 0.01791, 0.04078, 0.0123, 0.05447, 0.01258, 0.04173, 0.01791, 0.0285, 0.01756, 0.02822, 0.01226, 0.04078, 0.0123, 0.0285, 0.01756, 0.01672, 0.01702, 0.01788, 0.01213, 0.02822, 0.01226, 0.01672, 0.01702, 1.449e-09, 0.0162, 1.024e-09, 0.01145, 0.01788, 0.01213, 0.05447, 0.01258, 0.04078, 0.0123, 0.03935, 0.007378, 0.05271, 0.007246, 0.04078, 0.0123, 0.02822, 0.01226, 0.02775, 0.007936, 0.03935, 0.007378, 0.02822, 0.01226, 0.01788, 0.01213, 0.01898, 0.008463, 0.02775, 0.007936, 0.01788, 0.01213, 1.024e-09, 0.01145, 7.118e-10, 0.007962, 0.01898, 0.008463, 0.3561, 0.01573, 0.3509, 0.0156, 0.3507, 0.01183, 0.3562, 0.01211, 0.3509, 0.0156, 0.3459, 0.01521, 0.3457, 0.01144, 0.3507, 0.01183, 0.3459, 0.01521, 0.3413, 0.01458, 0.3415, 0.0109, 0.3457, 0.01144, 0.3413, 0.01458, 0.3333, 0.01295, 0.3333, 0.00926, 0.3415, 0.0109, 0.3562, 0.01211, 0.3507, 0.01183, 0.3507, 0.008102, 0.3563, 0.008399, 0.3507, 0.01183, 0.3457, 0.01144, 0.3459, 0.007917, 0.3507, 0.008102, 0.3457, 0.01144, 0.3415, 0.0109, 0.3421, 0.00767, 0.3459, 0.007917, 0.3415, 0.0109, 0.3333, 0.00926, 0.3333, 0.005954, 0.3421, 0.00767, 0.3563, 0.008399, 0.3507, 0.008102, 0.3508, 0.004773, 0.3563, 0.004797, 0.3507, 0.008102, 0.3459, 0.007917, 0.3462, 0.005006, 0.3508, 0.004773, 0.3459, 0.007917, 0.3421, 0.00767, 0.3428, 0.005225, 0.3462, 0.005006, 0.3421, 0.00767, 0.3333, 0.005954, 0.3333, 0.003421, 0.3428, 0.005225, 0.01598, 0.3801, 0.01235, 0.3815, 0.01201, 0.3695, 0.01581, 0.3689, 0.01235, 0.3815, 0.008669, 0.383, 0.008343, 0.3706, 0.01201, 0.3695, 0.008669, 0.383, 0.005112, 0.3846, 0.005077, 0.3719, 0.008343, 0.3706, 0.005112, 0.3846, 7.854e-09, 0.386, 5.863e-09, 0.3727, 0.005077, 0.3719, 0.01581, 0.3689, 0.01201, 0.3695, 0.01162, 0.3585, 0.01542, 0.3584, 0.01201, 0.3695, 0.008343, 0.3706, 0.008144, 0.3596, 0.01162, 0.3585, 0.008343, 0.3706, 0.005077, 0.3719, 0.005284, 0.3611, 0.008144, 0.3596, 0.005077, 0.3719, 5.863e-09, 0.3727, 4.134e-09, 0.3611, 0.005284, 0.3611, 0.01542, 0.3584, 0.01162, 0.3585, 0.01111, 0.3495, 0.01481, 0.3491, 0.01162, 0.3585, 0.008144, 0.3596, 0.007917, 0.3512, 0.01111, 0.3495, 0.008144, 0.3596, 0.005284, 0.3611, 0.005506, 0.3533, 0.007917, 0.3512, 0.005284, 0.3611, 4.134e-09, 0.3611, 2.828e-09, 0.3523, 0.005506, 0.3533, 0.01898, 0.008463, 7.118e-10, 0.007962, 0.01761, 1.223e-07, 0.6894, 0.3176, 0.6895, 0.3212, 0.6841, 0.3215, 0.6842, 0.3177, 0.6895, 0.3212, 0.6896, 0.3249, 0.6841, 0.3252, 0.6841, 0.3215, 0.6896, 0.3249, 0.6897, 0.3285, 0.6842, 0.3285, 0.6841, 0.3252, 0.6897, 0.3285, 0.6893, 0.3333, 0.6837, 0.3333, 0.6842, 0.3285, 0.6842, 0.3177, 0.6841, 0.3215, 0.679, 0.3219, 0.6792, 0.3181, 0.6841, 0.3215, 0.6841, 0.3252, 0.6792, 0.3254, 0.679, 0.3219, 0.6841, 0.3252, 0.6842, 0.3285, 0.6795, 0.3283, 0.6792, 0.3254, 0.6842, 0.3285, 0.6837, 0.3333, 0.6788, 0.3333, 0.6795, 0.3283, 0.6792, 0.3181, 0.679, 0.3219, 0.6748, 0.3225, 0.6747, 0.3188, 0.679, 0.3219, 0.6792, 0.3254, 0.6754, 0.3257, 0.6748, 0.3225, 0.6792, 0.3254, 0.6795, 0.3283, 0.6762, 0.3281, 0.6754, 0.3257, 0.6795, 0.3283, 0.6788, 0.3333, 0.6751, 0.3333, 0.6762, 0.3281, 0.2778, 0.02369, 0.2779, 0.01815, 0.2915, 0.01785, 0.2909, 0.02365, 0.2779, 0.01815, 0.2789, 0.01258, 0.2924, 0.0123, 0.2915, 0.01785, 0.2789, 0.01258, 0.2806, 0.007246, 0.2939, 0.007408, 0.2924, 0.0123, 0.2806, 0.007246, 0.2831, 1.946e-08, 0.2962, 1.44e-08, 0.2939, 0.007408, 0.2909, 0.02365, 0.2915, 0.01785, 0.3048, 0.01751, 0.3042, 0.02329, 0.2915, 0.01785, 0.2924, 0.0123, 0.3051, 0.01224, 0.3048, 0.01751, 0.2924, 0.0123, 0.2939, 0.007408, 0.3056, 0.007941, 0.3051, 0.01224, 0.2939, 0.007408, 0.2962, 1.44e-08, 0.3074, 1.004e-08, 0.3056, 0.007941, 0.3042, 0.02329, 0.3048, 0.01751, 0.3167, 0.017, 0.317, 0.02265, 0.3048, 0.01751, 0.3051, 0.01224, 0.3155, 0.01212, 0.3167, 0.017, 0.3051, 0.01224, 0.3056, 0.007941, 0.3144, 0.008463, 0.3155, 0.01212, 0.3056, 0.007941, 0.3074, 1.004e-08, 0.3157, 6.823e-09, 0.3144, 0.008463, 0.01598, 0.6199, 0.01581, 0.6311, 0.01205, 0.6307, 0.01235, 0.6185, 0.01581, 0.6311, 0.01542, 0.6416, 0.01165, 0.6416, 0.01205, 0.6307, 0.01542, 0.6416, 0.01481, 0.6509, 0.01113, 0.6504, 0.01165, 0.6416, 0.01481, 0.6509, 0.01305, 0.6667, 0.009342, 0.6667, 0.01113, 0.6504, 0.01235, 0.6185, 0.01205, 0.6307, 0.008343, 0.6296, 0.008669, 0.617, 0.01205, 0.6307, 0.01165, 0.6416, 0.008154, 0.6405, 0.008343, 0.6296, 0.01165, 0.6416, 0.01113, 0.6504, 0.007922, 0.6488, 0.008154, 0.6405, 0.01113, 0.6504, 0.009342, 0.6667, 0.006024, 0.6667, 0.007922, 0.6488, 0.008669, 0.617, 0.008343, 0.6296, 0.005057, 0.6282, 0.005112, 0.6154, 0.008343, 0.6296, 0.008154, 0.6405, 0.005281, 0.639, 0.005057, 0.6282, 0.008154, 0.6405, 0.007922, 0.6488, 0.005506, 0.6467, 0.005281, 0.639, 0.007922, 0.6488, 0.006024, 0.6667, 0.003473, 0.6667, 0.005506, 0.6467, 0.6762, 0.3281, 0.6751, 0.3333, 0.6725, 0.3333, 0.6847, 0.01573, 0.6808, 0.01593, 0.6804, 0.01242, 0.6845, 0.01231, 0.6808, 0.01593, 0.6769, 0.01639, 0.6766, 0.01291, 0.6804, 0.01242, 0.6769, 0.01639, 0.6733, 0.01709, 0.6733, 0.01362, 0.6766, 0.01291, 0.6733, 0.01709, 0.6667, 0.0188, 0.6667, 0.01531, 0.6733, 0.01362, 0.6845, 0.01231, 0.6804, 0.01242, 0.6801, 0.009459, 0.6842, 0.009332, 0.6804, 0.01242, 0.6766, 0.01291, 0.6766, 0.01011, 0.6801, 0.009459, 0.6766, 0.01291, 0.6733, 0.01362, 0.6737, 0.01092, 0.6766, 0.01011, 0.6733, 0.01362, 0.6667, 0.01531, 0.6667, 0.01269, 0.6737, 0.01092, 0.6842, 0.009332, 0.6801, 0.009459, 0.6799, 0.007281, 0.6838, 0.006949, 0.6801, 0.009459, 0.6766, 0.01011, 0.6766, 0.008161, 0.6799, 0.007281, 0.6766, 0.01011, 0.6737, 0.01092, 0.6741, 0.00913, 0.6766, 0.008161, 0.6737, 0.01092, 0.6667, 0.01269, 0.6667, 0.01098, 0.6741, 0.00913, 0.3174, 0.6471, 0.3208, 0.6475, 0.3208, 0.6517, 0.3172, 0.6512, 0.3208, 0.6475, 0.3238, 0.648, 0.3238, 0.6522, 0.3208, 0.6517, 0.3238, 0.648, 0.3263, 0.6487, 0.3261, 0.6527, 0.3238, 0.6522, 0.3263, 0.6487, 0.3405, 0.6484, 0.3409, 0.6521, 0.3261, 0.6527, 0.3172, 0.6512, 0.3208, 0.6517, 0.3204, 0.6558, 0.3169, 0.6553, 0.3208, 0.6517, 0.3238, 0.6522, 0.3233, 0.6559, 0.3204, 0.6558, 0.3238, 0.6522, 0.3261, 0.6527, 0.3253, 0.656, 0.3233, 0.6559, 0.3261, 0.6527, 0.3409, 0.6521, 0.3417, 0.655, 0.3253, 0.656, 0.3169, 0.6553, 0.3204, 0.6558, 0.3199, 0.6593, 0.3164, 0.6592, 0.3204, 0.6558, 0.3233, 0.6559, 0.3226, 0.659, 0.3199, 0.6593, 0.3233, 0.6559, 0.3253, 0.656, 0.3244, 0.6586, 0.3226, 0.659, 0.3253, 0.656, 0.3417, 0.655, 0.3427, 0.6569, 0.3244, 0.6586, 0.35, 0.65, 0.3502, 0.6537, 0.3464, 0.6535, 0.3464, 0.6497, 0.3502, 0.6537, 0.3506, 0.6569, 0.3469, 0.6567, 0.3464, 0.6535, 0.3506, 0.6569, 0.3513, 0.6594, 0.3476, 0.659, 0.3469, 0.6567, 0.3513, 0.6594, 0.3521, 0.6667, 0.3483, 0.6667, 0.3476, 0.659, 0.3464, 0.6497, 0.3464, 0.6535, 0.3433, 0.6529, 0.3431, 0.6492, 0.3464, 0.6535, 0.3469, 0.6567, 0.3439, 0.6559, 0.3433, 0.6529, 0.3469, 0.6567, 0.3476, 0.659, 0.3447, 0.658, 0.3439, 0.6559, 0.3476, 0.659, 0.3483, 0.6667, 0.3453, 0.6667, 0.3447, 0.658, 0.3431, 0.6492, 0.3433, 0.6529, 0.3409, 0.6521, 0.3405, 0.6484, 0.3433, 0.6529, 0.3439, 0.6559, 0.3417, 0.655, 0.3409, 0.6521, 0.3439, 0.6559, 0.3447, 0.658, 0.3427, 0.6569, 0.3417, 0.655, 0.3447, 0.658, 0.3453, 0.6667, 0.3432, 0.6667, 0.3427, 0.6569, 0.6741, 0.00913, 0.6667, 0.01098, 0.6667, 0.009911, 0.6489, 0.3176, 0.6443, 0.01573, 0.6494, 0.01568, 0.6528, 0.3173, 0.6528, 0.3173, 0.6494, 0.01568, 0.6542, 0.01538, 0.6565, 0.3168, 0.6565, 0.3168, 0.6542, 0.01538, 0.6584, 0.01486, 0.6598, 0.3159, 0.6598, 0.3159, 0.6584, 0.01486, 0.6667, 0.01414, 0.6667, 0.3149, 0.3509, 0.6785, 0.6517, 0.6871, 0.6516, 0.6959, 0.3511, 0.6822, 0.3511, 0.6822, 0.6516, 0.6959, 0.6514, 0.7061, 0.3512, 0.6862, 0.3512, 0.6862, 0.6514, 0.7061, 0.6513, 0.7172, 0.3513, 0.6903, 0.3513, 0.6903, 0.3513, 0.9842, 0.3477, 0.9846, 0.3477, 0.6899, 0.3477, 0.6899, 0.3477, 0.9846, 0.3443, 0.9851, 0.3443, 0.6894, 0.3443, 0.6894, 0.3443, 0.9851, 0.3411, 0.9856, 0.3411, 0.6889, 0.3411, 0.6889, 0.3411, 0.9856, 0.3347, 0.9855, 0.3347, 0.689, 0.6604, 0.3518, 0.6604, 0.6482, 0.6572, 0.6491, 0.6572, 0.3509, 0.6572, 0.3509, 0.6572, 0.6491, 0.6537, 0.6497, 0.6537, 0.3503, 0.6537, 0.3503, 0.6537, 0.6497, 0.65, 0.65, 0.65, 0.35, 0.65, 0.35, 0.35, 0.35, 0.3502, 0.3463, 0.65, 0.3463, 0.65, 0.3463, 0.3502, 0.3463, 0.3506, 0.3431, 0.65, 0.3431, 0.65, 0.3431, 0.3506, 0.3431, 0.3513, 0.3406, 0.65, 0.3405, 0.65, 0.3405, 0.3513, 0.3406, 0.3505, 0.3264, 0.6494, 0.3265, 0.6494, 0.3265, 0.3505, 0.3264, 0.3508, 0.324, 0.6492, 0.3241, 0.6492, 0.3241, 0.3508, 0.324, 0.3512, 0.321, 0.6491, 0.3211, 0.6491, 0.3211, 0.3512, 0.321, 0.3514, 0.3176, 0.6489, 0.3176, 0.05555, 0.3096, 0.2778, 0.3096, 0.278, 0.3149, 0.05537, 0.3149, 0.05537, 0.3149, 0.278, 0.3149, 0.279, 0.3199, 0.05432, 0.3199, 0.05432, 0.3199, 0.279, 0.3199, 0.2809, 0.3244, 0.05248, 0.3244, 0.05248, 0.3244, 0.2809, 0.3244, 0.2834, 0.3333, 0.04992, 0.3333, 0.6615, 0.722, 0.6615, 0.9525, 0.6584, 0.9543, 0.6584, 0.7202, 0.6584, 0.7202, 0.6584, 0.9543, 0.6549, 0.9559, 0.6549, 0.7186, 0.6549, 0.7186, 0.6549, 0.9559, 0.6513, 0.9573, 0.6513, 0.7172, 0.6443, 0.01573, 0.3561, 0.01573, 0.3562, 0.01211, 0.6441, 0.01204, 0.6441, 0.01204, 0.3562, 0.01211, 0.3563, 0.008399, 0.6438, 0.008288, 0.6438, 0.008288, 0.3563, 0.008399, 0.3563, 0.004797, 0.6435, 0.004663, 0.6435, 0.004663, 0.3563, 0.004797, 0.356, 1.35e-09, 0.643, 1.846e-08, 0.01647, 0.3096, 0.01636, 0.02265, 0.02918, 0.02329, 0.02927, 0.3096, 0.02927, 0.3096, 0.02918, 0.02329, 0.04247, 0.02365, 0.04252, 0.3096, 0.04252, 0.3096, 0.04247, 0.02365, 0.05555, 0.02369, 0.05555, 0.3096, 0.9776, 0.3176, 0.9823, 0.01573, 0.9861, 0.01602, 0.9827, 0.3177, 0.9827, 0.3177, 0.9861, 0.01602, 0.9898, 0.01658, 0.9875, 0.3179, 0.9875, 0.3179, 0.9898, 0.01658, 0.9932, 0.01739, 0.9917, 0.3185, 0.9917, 0.3185, 0.9932, 0.01739, 1.0, 0.01841, 1.0, 0.3192, 0.6517, 0.9874, 0.3509, 0.996, 0.3511, 0.9923, 0.6516, 0.9786, 0.6516, 0.9786, 0.3511, 0.9923, 0.3512, 0.9883, 0.6514, 0.9684, 0.6514, 0.9684, 0.3512, 0.9883, 0.3513, 0.9842, 0.6513, 0.9573, 0.2778, 0.3096, 0.2778, 0.02369, 0.2909, 0.02365, 0.2908, 0.3096, 0.2908, 0.3096, 0.2909, 0.02365, 0.3042, 0.02329, 0.3041, 0.3096, 0.3041, 0.3096, 0.3042, 0.02329, 0.317, 0.02265, 0.3169, 0.3096, 0.3169, 0.3096, 0.317, 0.02265, 0.3333, 0.02174, 0.3333, 0.3096, 0.9769, 0.3287, 0.6897, 0.3285, 0.6896, 0.3249, 0.9772, 0.325, 0.9772, 0.325, 0.6896, 0.3249, 0.6895, 0.3212, 0.9774, 0.3213, 0.9774, 0.3213, 0.6895, 0.3212, 0.6894, 0.3176, 0.9776, 0.3176, 0.9823, 0.01573, 0.6847, 0.01573, 0.6845, 0.01231, 0.9824, 0.01224, 0.9824, 0.01224, 0.6845, 0.01231, 0.6842, 0.009332, 0.9826, 0.009213, 0.9826, 0.009213, 0.6842, 0.009332, 0.6838, 0.006949, 0.9827, 0.006805, 0.9827, 0.006805, 0.6838, 0.006949, 0.6846, 8.46e-08, 0.9833, 4.47e-09, 0.65, 0.6595, 0.3513, 0.6594, 0.3506, 0.6569, 0.65, 0.6569, 0.65, 0.6569, 0.3506, 0.6569, 0.3502, 0.6537, 0.65, 0.6537, 0.65, 0.6537, 0.3502, 0.6537, 0.35, 0.65, 0.65, 0.65, 0.3174, 0.3529, 0.01598, 0.3801, 0.01581, 0.3689, 0.3172, 0.3488, 0.3172, 0.3488, 0.01581, 0.3689, 0.01542, 0.3584, 0.3169, 0.3447, 0.3169, 0.3447, 0.01542, 0.3584, 0.01481, 0.3491, 0.3164, 0.3408, 0.3164, 0.3408, 0.01481, 0.3491, 0.01305, 0.3333, 0.3147, 0.3333, 0.34, 0.3162, 0.3413, 0.01458, 0.3459, 0.01521, 0.3436, 0.3169, 0.3436, 0.3169, 0.3459, 0.01521, 0.3509, 0.0156, 0.3474, 0.3174, 0.3474, 0.3174, 0.3509, 0.0156, 0.3561, 0.01573, 0.3514, 0.3176, 0.35, 0.35, 0.35, 0.65, 0.3464, 0.6497, 0.3464, 0.3503, 0.3464, 0.3503, 0.3464, 0.6497, 0.3431, 0.6492, 0.3431, 0.3508, 0.3431, 0.3508, 0.3431, 0.6492, 0.3405, 0.6484, 0.3405, 0.3516, 0.3405, 0.3516, 0.3405, 0.6484, 0.3263, 0.6487, 0.3263, 0.3513, 0.3263, 0.3513, 0.3263, 0.6487, 0.3238, 0.648, 0.3238, 0.352, 0.3238, 0.352, 0.3238, 0.648, 0.3208, 0.6475, 0.3208, 0.3525, 0.3208, 0.3525, 0.3208, 0.6475, 0.3174, 0.6471, 0.3174, 0.3529, 0.01598, 0.3801, 0.01598, 0.6199, 0.01235, 0.6185, 0.01235, 0.3815, 0.01235, 0.3815, 0.01235, 0.6185, 0.008669, 0.617, 0.008669, 0.383, 0.008669, 0.383, 0.008669, 0.617, 0.005112, 0.6154, 0.005112, 0.3846, 0.005112, 0.3846, 0.005112, 0.6154, 4.182e-08, 0.614, 7.854e-09, 0.386, 0.05271, 0.007246, 0.2806, 0.007246, 0.2789, 0.01258, 0.05447, 0.01258, 0.05447, 0.01258, 0.2789, 0.01258, 0.2779, 0.01815, 0.05543, 0.01815, 0.05543, 0.01815, 0.2779, 0.01815, 0.2778, 0.02369, 0.05555, 0.02369, 0.01598, 0.6199, 0.3174, 0.6471, 0.3172, 0.6512, 0.01581, 0.6311, 0.01581, 0.6311, 0.3172, 0.6512, 0.3169, 0.6553, 0.01542, 0.6416, 0.01542, 0.6416, 0.3169, 0.6553, 0.3164, 0.6592, 0.01481, 0.6509, 0.01481, 0.6509, 0.3164, 0.6592, 0.3147, 0.6667, 0.01305, 0.6667, 0.6747, 0.3188, 0.6733, 0.01709, 0.6769, 0.01639, 0.6792, 0.3181, 0.6792, 0.3181, 0.6769, 0.01639, 0.6808, 0.01593, 0.6842, 0.3177, 0.6842, 0.3177, 0.6808, 0.01593, 0.6847, 0.01573, 0.6894, 0.3176, 0.3513, 0.6903, 0.6513, 0.7172, 0.6513, 0.9573, 0.3513, 0.9842])
me_cube.materials.append(mat_material)
me_cube.use_remesh_preserve_volume = False
me_cube.use_remesh_preserve_attributes = False
me_cube.use_mirror_vertex_groups = False
me_cube.update()

# ---- objects
ob_cube = bpy.data.objects.new('Cube', me_cube)
ob_lamp = bpy.data.objects.new('Lamp', light_lamp)
ob_camera = bpy.data.objects.new('Camera', cam_camera)

# ---- transforms, parenting, visibility, modifiers, constraints
ob_cube.location = (1.045, 0.0, 0.0)
ob_cube.rotation_euler = (0.0, 0.0, 1.571)
ob_cube.scale = (1.0, 3.283, 1.0)
ob_cube.lock_rotations_4d = False
ob_cube.empty_display_type = 'ARROWS'
ob_cube.lineart.crease_threshold = 0.0
ob_lamp.location = (4.076, 1.005, 5.904)
ob_lamp.rotation_euler = (0.6503, 0.05522, 1.866)
ob_lamp.lock_rotations_4d = False
ob_lamp.empty_display_type = 'ARROWS'
ob_lamp.color = (0.0, 0.0, 0.0, 0.0)
ob_lamp.lineart.crease_threshold = 0.0
ob_camera.location = (7.481, -6.508, 5.344)
ob_camera.rotation_euler = (1.109, 0.0, 0.8149)
ob_camera.lock_rotations_4d = False
ob_camera.empty_display_type = 'ARROWS'
ob_camera.color = (0.0, 0.0, 0.0, 0.0)
ob_camera.display_type = 'WIRE'
ob_camera.lineart.crease_threshold = 0.0

# ---- collection membership
col_collection_1.objects.link(ob_cube)
col_collection_1.objects.link(ob_lamp)
col_collection_1.objects.link(ob_camera)

# ---- scene / render settings (as saved in the file)
scene.camera = ob_camera
scene.frame_start = 1; scene.frame_end = 250; scene.frame_set(1)
scene.render.engine = 'BLENDER_EEVEE_NEXT'
scene.render.resolution_percentage = 50
scene.render.dither_intensity = 0.0
scene.cycles.use_denoising = False
scene.cycles.samples = 128
scene.cycles.sampling_pattern = 'TABULATED_SOBOL'
scene.cycles.light_sampling_threshold = 0.0
scene.cycles.use_adaptive_sampling = False
scene.cycles.use_light_tree = False
scene.cycles.blur_glossy = 0.0
scene.cycles.sample_clamp_indirect = 0.0
scene.view_settings.view_transform = 'Standard'
bpy.context.view_layer.update()
